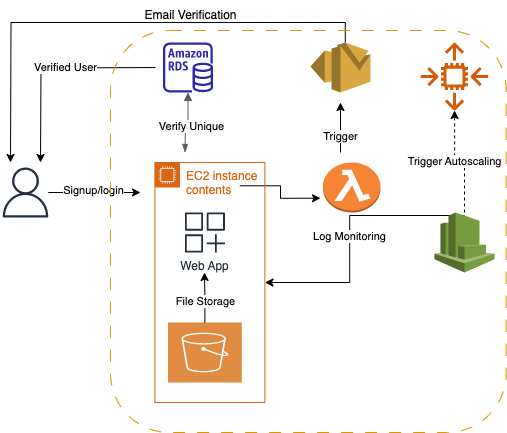

The diagram above was exported from draw.io. Its source (the exported page's mxGraphModel, read from the mxfile embedded in the PNG):
<mxGraphModel dx="954" dy="620" grid="1" gridSize="10" guides="1" tooltips="1" connect="1" arrows="1" fold="1" page="1" pageScale="1" pageWidth="850" pageHeight="1100" math="0" shadow="0">
  <root>
    <mxCell id="0" />
    <mxCell id="1" parent="0" />
    <mxCell id="E6fCxiEaznvFdMdLAmzI-1" value="" style="sketch=0;outlineConnect=0;fontColor=#232F3E;gradientColor=none;fillColor=#232F3D;strokeColor=none;dashed=0;verticalLabelPosition=bottom;verticalAlign=top;align=center;html=1;fontSize=12;fontStyle=0;aspect=fixed;pointerEvents=1;shape=mxgraph.aws4.user;" parent="1" vertex="1">
      <mxGeometry x="80" y="245" width="50" height="50" as="geometry" />
    </mxCell>
    <mxCell id="E6fCxiEaznvFdMdLAmzI-3" value="" style="edgeStyle=none;orthogonalLoop=1;jettySize=auto;html=1;rounded=0;" parent="1" source="E6fCxiEaznvFdMdLAmzI-1" edge="1">
      <mxGeometry width="100" relative="1" as="geometry">
        <mxPoint x="130" y="260" as="sourcePoint" />
        <mxPoint x="220" y="270" as="targetPoint" />
        <Array as="points" />
      </mxGeometry>
    </mxCell>
    <mxCell id="E6fCxiEaznvFdMdLAmzI-4" value="Signup/login" style="edgeLabel;html=1;align=center;verticalAlign=middle;resizable=0;points=[];" parent="E6fCxiEaznvFdMdLAmzI-3" vertex="1" connectable="0">
      <mxGeometry x="-0.02" y="3" relative="1" as="geometry">
        <mxPoint as="offset" />
      </mxGeometry>
    </mxCell>
    <mxCell id="E6fCxiEaznvFdMdLAmzI-6" value="" style="edgeStyle=orthogonalEdgeStyle;html=1;endArrow=block;elbow=vertical;startArrow=blockThin;endFill=1;strokeColor=#545B64;rounded=0;startFill=1;" parent="1" target="E6fCxiEaznvFdMdLAmzI-27" edge="1">
      <mxGeometry width="100" relative="1" as="geometry">
        <mxPoint x="264.5" y="230" as="sourcePoint" />
        <mxPoint x="264.5" y="180" as="targetPoint" />
      </mxGeometry>
    </mxCell>
    <mxCell id="E6fCxiEaznvFdMdLAmzI-7" value="Verify Unique" style="edgeLabel;html=1;align=center;verticalAlign=middle;resizable=0;points=[];" parent="E6fCxiEaznvFdMdLAmzI-6" vertex="1" connectable="0">
      <mxGeometry x="-0.1273" y="-2" relative="1" as="geometry">
        <mxPoint x="4" as="offset" />
      </mxGeometry>
    </mxCell>
    <mxCell id="E6fCxiEaznvFdMdLAmzI-21" style="edgeStyle=orthogonalEdgeStyle;rounded=0;orthogonalLoop=1;jettySize=auto;html=1;" parent="1" edge="1">
      <mxGeometry relative="1" as="geometry">
        <mxPoint x="120" y="240" as="targetPoint" />
        <mxPoint x="235" y="145" as="sourcePoint" />
      </mxGeometry>
    </mxCell>
    <mxCell id="E6fCxiEaznvFdMdLAmzI-22" value="Verified User" style="edgeLabel;html=1;align=center;verticalAlign=middle;resizable=0;points=[];" parent="E6fCxiEaznvFdMdLAmzI-21" vertex="1" connectable="0">
      <mxGeometry x="-0.1408" y="-1" relative="1" as="geometry">
        <mxPoint as="offset" />
      </mxGeometry>
    </mxCell>
    <mxCell id="E6fCxiEaznvFdMdLAmzI-14" value="" style="edgeStyle=orthogonalEdgeStyle;rounded=0;orthogonalLoop=1;jettySize=auto;html=1;" parent="1" edge="1">
      <mxGeometry relative="1" as="geometry">
        <mxPoint x="420" y="230" as="sourcePoint" />
        <mxPoint x="420" y="180" as="targetPoint" />
        <Array as="points">
          <mxPoint x="420" y="230" />
          <mxPoint x="420" y="230" />
        </Array>
      </mxGeometry>
    </mxCell>
    <mxCell id="E6fCxiEaznvFdMdLAmzI-16" value="Trigger" style="edgeLabel;html=1;align=center;verticalAlign=middle;resizable=0;points=[];" parent="E6fCxiEaznvFdMdLAmzI-14" vertex="1" connectable="0">
      <mxGeometry x="-0.32" y="1" relative="1" as="geometry">
        <mxPoint as="offset" />
      </mxGeometry>
    </mxCell>
    <mxCell id="E6fCxiEaznvFdMdLAmzI-11" value="" style="outlineConnect=0;dashed=0;verticalLabelPosition=bottom;verticalAlign=top;align=center;html=1;shape=mxgraph.aws3.lambda_function;fillColor=#F58534;gradientColor=none;" parent="1" vertex="1">
      <mxGeometry x="402.5" y="240" width="57.5" height="50" as="geometry" />
    </mxCell>
    <mxCell id="E6fCxiEaznvFdMdLAmzI-19" style="edgeStyle=orthogonalEdgeStyle;rounded=0;orthogonalLoop=1;jettySize=auto;html=1;exitX=0.58;exitY=0;exitDx=0;exitDy=0;exitPerimeter=0;" parent="1" source="E6fCxiEaznvFdMdLAmzI-13" edge="1">
      <mxGeometry relative="1" as="geometry">
        <mxPoint x="90" y="240" as="targetPoint" />
      </mxGeometry>
    </mxCell>
    <mxCell id="E6fCxiEaznvFdMdLAmzI-13" value="" style="outlineConnect=0;dashed=0;verticalLabelPosition=bottom;verticalAlign=top;align=center;html=1;shape=mxgraph.aws3.ses;fillColor=#D9A741;gradientColor=none;" parent="1" vertex="1">
      <mxGeometry x="390" y="120" width="60" height="50" as="geometry" />
    </mxCell>
    <mxCell id="E6fCxiEaznvFdMdLAmzI-20" value="Email Verification" style="text;html=1;align=center;verticalAlign=middle;resizable=0;points=[];autosize=1;strokeColor=none;fillColor=none;" parent="1" vertex="1">
      <mxGeometry x="210" y="78" width="120" height="30" as="geometry" />
    </mxCell>
    <mxCell id="E6fCxiEaznvFdMdLAmzI-34" style="edgeStyle=orthogonalEdgeStyle;rounded=0;orthogonalLoop=1;jettySize=auto;html=1;exitX=1;exitY=0.25;exitDx=0;exitDy=0;" parent="1" edge="1">
      <mxGeometry relative="1" as="geometry">
        <mxPoint x="400" y="275.75" as="targetPoint" />
        <mxPoint x="319.3800000000001" y="263.25" as="sourcePoint" />
        <Array as="points">
          <mxPoint x="360" y="263.75" />
          <mxPoint x="360" y="276.75" />
        </Array>
      </mxGeometry>
    </mxCell>
    <mxCell id="E6fCxiEaznvFdMdLAmzI-24" value="EC2 instance contents" style="points=[[0,0],[0.25,0],[0.5,0],[0.75,0],[1,0],[1,0.25],[1,0.5],[1,0.75],[1,1],[0.75,1],[0.5,1],[0.25,1],[0,1],[0,0.75],[0,0.5],[0,0.25]];outlineConnect=0;gradientColor=none;html=1;whiteSpace=wrap;fontSize=12;fontStyle=0;container=1;pointerEvents=0;collapsible=0;recursiveResize=0;shape=mxgraph.aws4.group;grIcon=mxgraph.aws4.group_ec2_instance_contents;strokeColor=#D86613;fillColor=none;verticalAlign=top;align=left;spacingLeft=30;fontColor=#D86613;dashed=0;" parent="1" vertex="1">
      <mxGeometry x="234.38" y="240" width="110" height="240" as="geometry" />
    </mxCell>
    <mxCell id="E6fCxiEaznvFdMdLAmzI-5" value="Web App&lt;br&gt;" style="sketch=0;outlineConnect=0;fontColor=#232F3E;gradientColor=none;fillColor=#232F3D;strokeColor=none;dashed=0;verticalLabelPosition=bottom;verticalAlign=top;align=center;html=1;fontSize=12;fontStyle=0;aspect=fixed;pointerEvents=1;shape=mxgraph.aws4.generic_application;" parent="E6fCxiEaznvFdMdLAmzI-24" vertex="1">
      <mxGeometry x="30" y="50" width="40" height="40" as="geometry" />
    </mxCell>
    <mxCell id="E6fCxiEaznvFdMdLAmzI-29" value="" style="sketch=0;pointerEvents=1;shadow=0;dashed=0;html=1;strokeColor=none;fillColor=#DF8C42;labelPosition=center;verticalLabelPosition=bottom;verticalAlign=top;align=center;outlineConnect=0;shape=mxgraph.veeam2.aws_s3;" parent="E6fCxiEaznvFdMdLAmzI-24" vertex="1">
      <mxGeometry x="13.129999999999995" y="160" width="73.75" height="60" as="geometry" />
    </mxCell>
    <mxCell id="E6fCxiEaznvFdMdLAmzI-30" style="edgeStyle=orthogonalEdgeStyle;rounded=0;orthogonalLoop=1;jettySize=auto;html=1;" parent="E6fCxiEaznvFdMdLAmzI-24" source="E6fCxiEaznvFdMdLAmzI-29" edge="1">
      <mxGeometry relative="1" as="geometry">
        <mxPoint x="49.620000000000005" y="110" as="targetPoint" />
      </mxGeometry>
    </mxCell>
    <mxCell id="E6fCxiEaznvFdMdLAmzI-31" value="File Storage" style="edgeLabel;html=1;align=center;verticalAlign=middle;resizable=0;points=[];" parent="E6fCxiEaznvFdMdLAmzI-30" vertex="1" connectable="0">
      <mxGeometry x="-0.1271" y="3" relative="1" as="geometry">
        <mxPoint x="3" as="offset" />
      </mxGeometry>
    </mxCell>
    <mxCell id="E6fCxiEaznvFdMdLAmzI-27" value="" style="sketch=0;outlineConnect=0;fontColor=#232F3E;gradientColor=none;fillColor=#2E27AD;strokeColor=none;dashed=0;verticalLabelPosition=bottom;verticalAlign=top;align=center;html=1;fontSize=12;fontStyle=0;aspect=fixed;pointerEvents=1;shape=mxgraph.aws4.rds_instance;" parent="1" vertex="1">
      <mxGeometry x="242.5" y="120" width="50" height="50" as="geometry" />
    </mxCell>
    <mxCell id="E6fCxiEaznvFdMdLAmzI-38" style="edgeStyle=orthogonalEdgeStyle;rounded=0;orthogonalLoop=1;jettySize=auto;html=1;exitX=0.5;exitY=0.05;exitDx=0;exitDy=0;exitPerimeter=0;" parent="1" source="E6fCxiEaznvFdMdLAmzI-32" target="E6fCxiEaznvFdMdLAmzI-24" edge="1">
      <mxGeometry relative="1" as="geometry" />
    </mxCell>
    <mxCell id="E6fCxiEaznvFdMdLAmzI-39" value="Log Monitoring" style="edgeLabel;html=1;align=center;verticalAlign=middle;resizable=0;points=[];" parent="E6fCxiEaznvFdMdLAmzI-38" vertex="1" connectable="0">
      <mxGeometry x="0.0123" y="-1" relative="1" as="geometry">
        <mxPoint as="offset" />
      </mxGeometry>
    </mxCell>
    <mxCell id="E6fCxiEaznvFdMdLAmzI-23" value="" style="rounded=1;whiteSpace=wrap;html=1;glass=1;fillOpacity=0;fillColor=#ffe6cc;strokeColor=#d79b00;dashed=1;dashPattern=12 12;" parent="1" vertex="1">
      <mxGeometry x="190" y="108" width="395.62" height="402" as="geometry" />
    </mxCell>
    <mxCell id="E6fCxiEaznvFdMdLAmzI-43" value="Trigger Autoscaling" style="edgeStyle=orthogonalEdgeStyle;rounded=0;orthogonalLoop=1;jettySize=auto;html=1;dashed=1;" parent="1" source="E6fCxiEaznvFdMdLAmzI-32" target="E6fCxiEaznvFdMdLAmzI-40" edge="1">
      <mxGeometry x="0.0885" relative="1" as="geometry">
        <mxPoint as="offset" />
      </mxGeometry>
    </mxCell>
    <mxCell id="E6fCxiEaznvFdMdLAmzI-32" value="" style="outlineConnect=0;dashed=0;verticalLabelPosition=bottom;verticalAlign=top;align=center;html=1;shape=mxgraph.aws3.cloudwatch;fillColor=#759C3E;gradientColor=none;" parent="1" vertex="1">
      <mxGeometry x="514" y="290" width="60" height="60" as="geometry" />
    </mxCell>
    <mxCell id="E6fCxiEaznvFdMdLAmzI-40" value="" style="sketch=0;outlineConnect=0;fontColor=#232F3E;gradientColor=none;fillColor=#D45B07;strokeColor=none;dashed=0;verticalLabelPosition=bottom;verticalAlign=top;align=center;html=1;fontSize=12;fontStyle=0;aspect=fixed;pointerEvents=1;shape=mxgraph.aws4.auto_scaling2;" parent="1" vertex="1">
      <mxGeometry x="500" y="120" width="68" height="68" as="geometry" />
    </mxCell>
  </root>
</mxGraphModel>